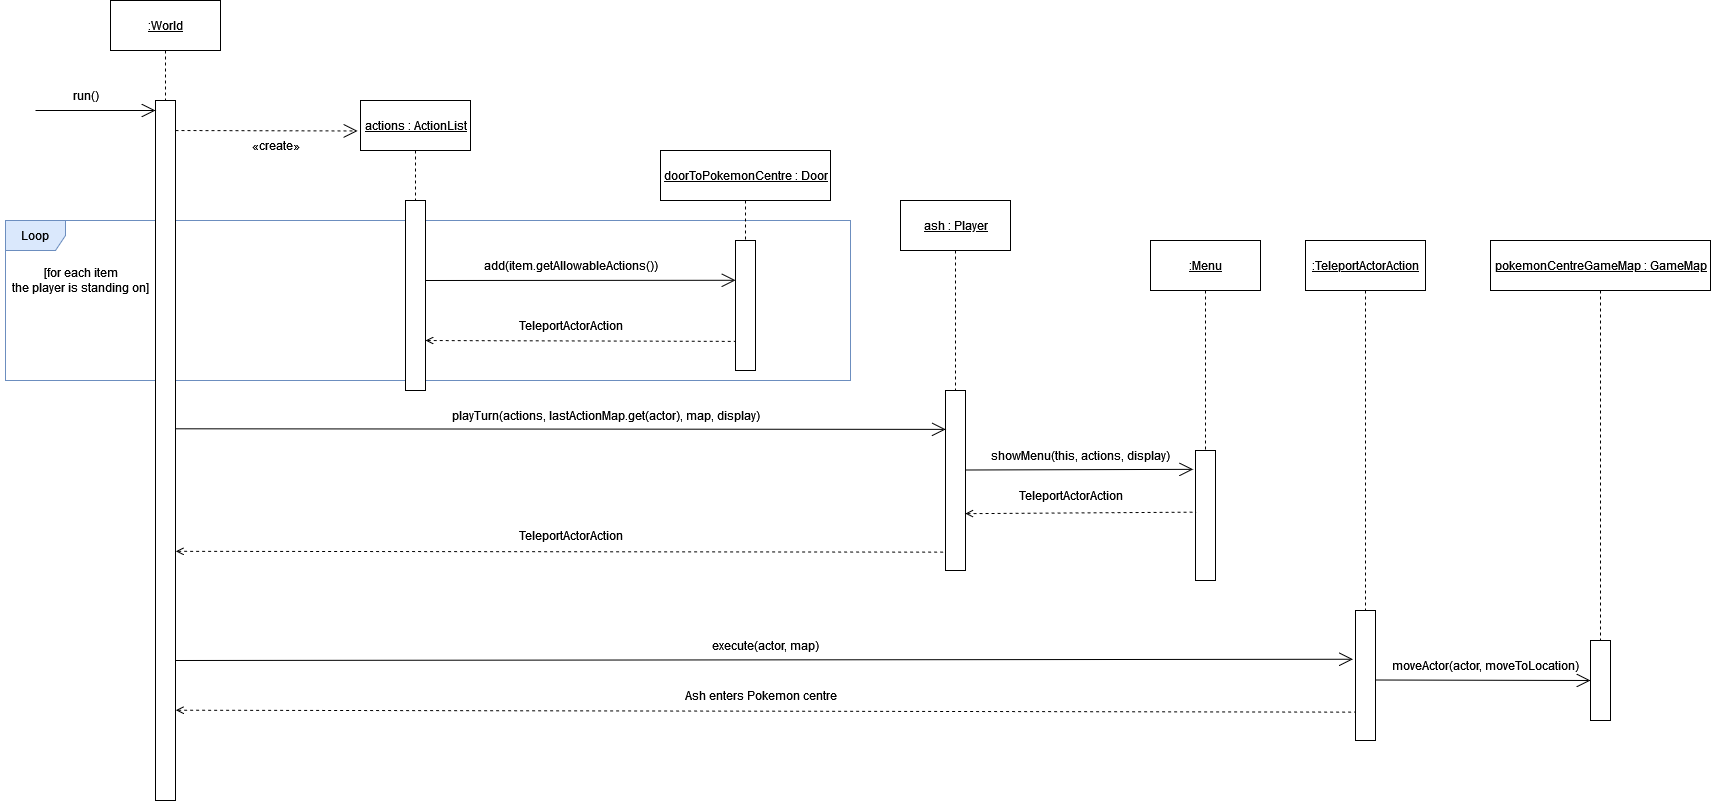

The diagram above was exported from draw.io. Its source (the exported page's mxGraphModel, read from the mxfile embedded in the PNG):
<mxGraphModel dx="941" dy="581" grid="1" gridSize="10" guides="1" tooltips="1" connect="1" arrows="1" fold="1" page="1" pageScale="1" pageWidth="1920" pageHeight="1200" math="0" shadow="0">
  <root>
    <mxCell id="0" />
    <mxCell id="1" parent="0" />
    <mxCell id="8OfQjHhiv3pckB5XzTI2-40" value="Loop" style="shape=umlFrame;whiteSpace=wrap;html=1;fontSize=12;fillColor=#dae8fc;strokeColor=#6c8ebf;" vertex="1" parent="1">
      <mxGeometry x="5" y="240" width="845" height="160" as="geometry" />
    </mxCell>
    <mxCell id="8OfQjHhiv3pckB5XzTI2-4" style="edgeStyle=orthogonalEdgeStyle;rounded=0;orthogonalLoop=1;jettySize=auto;html=1;exitX=0.5;exitY=1;exitDx=0;exitDy=0;entryX=0.5;entryY=0;entryDx=0;entryDy=0;dashed=1;endArrow=none;endFill=0;" edge="1" parent="1" target="8OfQjHhiv3pckB5XzTI2-3">
      <mxGeometry relative="1" as="geometry">
        <mxPoint x="165" y="69.99999999999989" as="sourcePoint" />
      </mxGeometry>
    </mxCell>
    <mxCell id="8OfQjHhiv3pckB5XzTI2-3" value="" style="rounded=0;whiteSpace=wrap;html=1;" vertex="1" parent="1">
      <mxGeometry x="155" y="120" width="20" height="700" as="geometry" />
    </mxCell>
    <mxCell id="8OfQjHhiv3pckB5XzTI2-20" value="&lt;u&gt;:World&lt;/u&gt;" style="html=1;" vertex="1" parent="1">
      <mxGeometry x="110" y="20" width="110" height="50" as="geometry" />
    </mxCell>
    <mxCell id="8OfQjHhiv3pckB5XzTI2-21" value="" style="endArrow=open;endFill=1;endSize=12;html=1;rounded=0;" edge="1" parent="1">
      <mxGeometry width="160" relative="1" as="geometry">
        <mxPoint x="35" y="130" as="sourcePoint" />
        <mxPoint x="155" y="130" as="targetPoint" />
      </mxGeometry>
    </mxCell>
    <mxCell id="8OfQjHhiv3pckB5XzTI2-22" value="run()" style="text;html=1;align=center;verticalAlign=middle;resizable=0;points=[];autosize=1;strokeColor=none;fillColor=none;" vertex="1" parent="1">
      <mxGeometry x="60" y="100" width="50" height="30" as="geometry" />
    </mxCell>
    <mxCell id="8OfQjHhiv3pckB5XzTI2-24" value="" style="rounded=0;whiteSpace=wrap;html=1;" vertex="1" parent="1">
      <mxGeometry x="735" y="260" width="20" height="130" as="geometry" />
    </mxCell>
    <mxCell id="8OfQjHhiv3pckB5XzTI2-26" value="" style="endArrow=open;endFill=1;endSize=12;html=1;rounded=0;entryX=0.002;entryY=0.306;entryDx=0;entryDy=0;entryPerimeter=0;" edge="1" parent="1" target="8OfQjHhiv3pckB5XzTI2-24">
      <mxGeometry width="160" relative="1" as="geometry">
        <mxPoint x="425" y="300" as="sourcePoint" />
        <mxPoint x="545" y="300" as="targetPoint" />
      </mxGeometry>
    </mxCell>
    <mxCell id="8OfQjHhiv3pckB5XzTI2-41" value="&lt;div&gt;[for each item&lt;/div&gt;&lt;div&gt;the player is standing on]&lt;br&gt;&lt;/div&gt;" style="text;html=1;align=center;verticalAlign=middle;resizable=0;points=[];autosize=1;strokeColor=none;fillColor=none;fontSize=12;" vertex="1" parent="1">
      <mxGeometry y="280" width="160" height="40" as="geometry" />
    </mxCell>
    <mxCell id="8OfQjHhiv3pckB5XzTI2-43" style="edgeStyle=orthogonalEdgeStyle;rounded=0;orthogonalLoop=1;jettySize=auto;html=1;exitX=0.5;exitY=1;exitDx=0;exitDy=0;entryX=0.5;entryY=0;entryDx=0;entryDy=0;fontSize=12;startArrow=none;startFill=0;endArrow=none;endFill=0;dashed=1;" edge="1" parent="1" source="8OfQjHhiv3pckB5XzTI2-42" target="8OfQjHhiv3pckB5XzTI2-24">
      <mxGeometry relative="1" as="geometry" />
    </mxCell>
    <mxCell id="8OfQjHhiv3pckB5XzTI2-42" value="&lt;u&gt;doorToPokemonCentre : Door&lt;/u&gt;" style="html=1;" vertex="1" parent="1">
      <mxGeometry x="660" y="170" width="170" height="50" as="geometry" />
    </mxCell>
    <mxCell id="8OfQjHhiv3pckB5XzTI2-45" value="add(item.getAllowableActions())" style="text;html=1;align=center;verticalAlign=middle;resizable=0;points=[];autosize=1;strokeColor=none;fillColor=none;fontSize=12;" vertex="1" parent="1">
      <mxGeometry x="470" y="270" width="200" height="30" as="geometry" />
    </mxCell>
    <mxCell id="8OfQjHhiv3pckB5XzTI2-46" value="" style="endArrow=none;endFill=0;endSize=12;html=1;rounded=0;entryX=-0.021;entryY=0.043;entryDx=0;entryDy=0;entryPerimeter=0;startArrow=open;startFill=0;dashed=1;" edge="1" parent="1">
      <mxGeometry width="160" relative="1" as="geometry">
        <mxPoint x="425" y="360" as="sourcePoint" />
        <mxPoint x="734.5799999999999" y="360.85" as="targetPoint" />
      </mxGeometry>
    </mxCell>
    <mxCell id="8OfQjHhiv3pckB5XzTI2-47" value="TeleportActorAction" style="text;html=1;align=center;verticalAlign=middle;resizable=0;points=[];autosize=1;strokeColor=none;fillColor=none;fontSize=12;" vertex="1" parent="1">
      <mxGeometry x="505" y="330" width="130" height="30" as="geometry" />
    </mxCell>
    <mxCell id="8OfQjHhiv3pckB5XzTI2-50" style="edgeStyle=orthogonalEdgeStyle;rounded=0;orthogonalLoop=1;jettySize=auto;html=1;exitX=0.5;exitY=1;exitDx=0;exitDy=0;entryX=0.5;entryY=0;entryDx=0;entryDy=0;dashed=1;fontSize=12;startArrow=none;startFill=0;endArrow=none;endFill=0;" edge="1" parent="1" source="8OfQjHhiv3pckB5XzTI2-48" target="8OfQjHhiv3pckB5XzTI2-49">
      <mxGeometry relative="1" as="geometry" />
    </mxCell>
    <mxCell id="8OfQjHhiv3pckB5XzTI2-48" value="&lt;u&gt;ash : Player&lt;br&gt;&lt;/u&gt;" style="html=1;fontSize=12;" vertex="1" parent="1">
      <mxGeometry x="900" y="220" width="110" height="50" as="geometry" />
    </mxCell>
    <mxCell id="8OfQjHhiv3pckB5XzTI2-49" value="" style="rounded=0;whiteSpace=wrap;html=1;" vertex="1" parent="1">
      <mxGeometry x="945" y="410" width="20" height="180" as="geometry" />
    </mxCell>
    <mxCell id="8OfQjHhiv3pckB5XzTI2-51" value="" style="endArrow=open;endFill=1;endSize=12;html=1;rounded=0;entryX=0.011;entryY=0.216;entryDx=0;entryDy=0;entryPerimeter=0;exitX=1.017;exitY=0.469;exitDx=0;exitDy=0;exitPerimeter=0;" edge="1" parent="1" source="8OfQjHhiv3pckB5XzTI2-3" target="8OfQjHhiv3pckB5XzTI2-49">
      <mxGeometry width="160" relative="1" as="geometry">
        <mxPoint x="180" y="450" as="sourcePoint" />
        <mxPoint x="715.0400000000002" y="519.78" as="targetPoint" />
      </mxGeometry>
    </mxCell>
    <mxCell id="8OfQjHhiv3pckB5XzTI2-52" value="playTurn(actions, lastActionMap.get(actor), map, display)" style="text;html=1;align=center;verticalAlign=middle;resizable=0;points=[];autosize=1;strokeColor=none;fillColor=none;fontSize=12;" vertex="1" parent="1">
      <mxGeometry x="440" y="420" width="330" height="30" as="geometry" />
    </mxCell>
    <mxCell id="8OfQjHhiv3pckB5XzTI2-53" style="edgeStyle=orthogonalEdgeStyle;rounded=0;orthogonalLoop=1;jettySize=auto;html=1;exitX=0.5;exitY=1;exitDx=0;exitDy=0;entryX=0.5;entryY=0;entryDx=0;entryDy=0;dashed=1;fontSize=12;startArrow=none;startFill=0;endArrow=none;endFill=0;" edge="1" parent="1" source="8OfQjHhiv3pckB5XzTI2-54" target="8OfQjHhiv3pckB5XzTI2-55">
      <mxGeometry relative="1" as="geometry" />
    </mxCell>
    <mxCell id="8OfQjHhiv3pckB5XzTI2-54" value="&lt;u&gt;:Menu&lt;/u&gt;" style="html=1;fontSize=12;" vertex="1" parent="1">
      <mxGeometry x="1150" y="260" width="110" height="50" as="geometry" />
    </mxCell>
    <mxCell id="8OfQjHhiv3pckB5XzTI2-55" value="" style="rounded=0;whiteSpace=wrap;html=1;" vertex="1" parent="1">
      <mxGeometry x="1195" y="470" width="20" height="130" as="geometry" />
    </mxCell>
    <mxCell id="8OfQjHhiv3pckB5XzTI2-58" value="&lt;u&gt;actions : ActionList&lt;br&gt;&lt;/u&gt;" style="html=1;" vertex="1" parent="1">
      <mxGeometry x="360" y="120" width="110" height="50" as="geometry" />
    </mxCell>
    <mxCell id="8OfQjHhiv3pckB5XzTI2-59" value="" style="endArrow=open;endFill=1;endSize=12;html=1;rounded=0;entryX=-0.026;entryY=0.609;entryDx=0;entryDy=0;entryPerimeter=0;dashed=1;" edge="1" parent="1" target="8OfQjHhiv3pckB5XzTI2-58">
      <mxGeometry width="160" relative="1" as="geometry">
        <mxPoint x="175" y="150" as="sourcePoint" />
        <mxPoint x="295" y="150" as="targetPoint" />
      </mxGeometry>
    </mxCell>
    <mxCell id="8OfQjHhiv3pckB5XzTI2-60" value="«create»" style="text;html=1;align=center;verticalAlign=middle;resizable=0;points=[];autosize=1;strokeColor=none;fillColor=none;" vertex="1" parent="1">
      <mxGeometry x="240" y="150" width="70" height="30" as="geometry" />
    </mxCell>
    <mxCell id="8OfQjHhiv3pckB5XzTI2-62" style="edgeStyle=orthogonalEdgeStyle;rounded=0;orthogonalLoop=1;jettySize=auto;html=1;exitX=0.5;exitY=1;exitDx=0;exitDy=0;entryX=0.5;entryY=0;entryDx=0;entryDy=0;dashed=1;endArrow=none;endFill=0;" edge="1" parent="1" target="8OfQjHhiv3pckB5XzTI2-63">
      <mxGeometry relative="1" as="geometry">
        <mxPoint x="415" y="169.9999999999999" as="sourcePoint" />
      </mxGeometry>
    </mxCell>
    <mxCell id="8OfQjHhiv3pckB5XzTI2-63" value="" style="rounded=0;whiteSpace=wrap;html=1;" vertex="1" parent="1">
      <mxGeometry x="405" y="220" width="20" height="190" as="geometry" />
    </mxCell>
    <mxCell id="8OfQjHhiv3pckB5XzTI2-64" value="" style="endArrow=open;endFill=1;endSize=12;html=1;rounded=0;entryX=-0.117;entryY=0.145;entryDx=0;entryDy=0;entryPerimeter=0;" edge="1" parent="1" target="8OfQjHhiv3pckB5XzTI2-55">
      <mxGeometry width="160" relative="1" as="geometry">
        <mxPoint x="965" y="489.5" as="sourcePoint" />
        <mxPoint x="1085" y="489.5" as="targetPoint" />
      </mxGeometry>
    </mxCell>
    <mxCell id="8OfQjHhiv3pckB5XzTI2-65" value="showMenu(this, actions, display)" style="text;html=1;align=center;verticalAlign=middle;resizable=0;points=[];autosize=1;strokeColor=none;fillColor=none;" vertex="1" parent="1">
      <mxGeometry x="980" y="460" width="200" height="30" as="geometry" />
    </mxCell>
    <mxCell id="8OfQjHhiv3pckB5XzTI2-66" value="" style="endArrow=none;endFill=0;endSize=12;html=1;rounded=0;entryX=0.03;entryY=0.474;entryDx=0;entryDy=0;entryPerimeter=0;startArrow=open;startFill=0;dashed=1;exitX=0.99;exitY=0.684;exitDx=0;exitDy=0;exitPerimeter=0;" edge="1" parent="1" source="8OfQjHhiv3pckB5XzTI2-49" target="8OfQjHhiv3pckB5XzTI2-55">
      <mxGeometry width="160" relative="1" as="geometry">
        <mxPoint x="960" y="521" as="sourcePoint" />
        <mxPoint x="1195" y="520.85" as="targetPoint" />
      </mxGeometry>
    </mxCell>
    <mxCell id="8OfQjHhiv3pckB5XzTI2-67" value="TeleportActorAction" style="text;html=1;align=center;verticalAlign=middle;resizable=0;points=[];autosize=1;strokeColor=none;fillColor=none;fontSize=12;" vertex="1" parent="1">
      <mxGeometry x="1005.0000000000001" y="500" width="130" height="30" as="geometry" />
    </mxCell>
    <mxCell id="8OfQjHhiv3pckB5XzTI2-68" value="" style="endArrow=none;endFill=0;endSize=12;html=1;rounded=0;entryX=0.03;entryY=0.474;entryDx=0;entryDy=0;entryPerimeter=0;startArrow=open;startFill=0;dashed=1;exitX=1.017;exitY=0.644;exitDx=0;exitDy=0;exitPerimeter=0;" edge="1" parent="1" source="8OfQjHhiv3pckB5XzTI2-3">
      <mxGeometry width="160" relative="1" as="geometry">
        <mxPoint x="714.2000000000002" y="573.1199999999999" as="sourcePoint" />
        <mxPoint x="944.9999999999999" y="571.6199999999999" as="targetPoint" />
      </mxGeometry>
    </mxCell>
    <mxCell id="8OfQjHhiv3pckB5XzTI2-69" value="TeleportActorAction" style="text;html=1;align=center;verticalAlign=middle;resizable=0;points=[];autosize=1;strokeColor=none;fillColor=none;fontSize=12;" vertex="1" parent="1">
      <mxGeometry x="505.0000000000001" y="540" width="130" height="30" as="geometry" />
    </mxCell>
    <mxCell id="8OfQjHhiv3pckB5XzTI2-72" style="edgeStyle=orthogonalEdgeStyle;rounded=0;orthogonalLoop=1;jettySize=auto;html=1;exitX=0.5;exitY=1;exitDx=0;exitDy=0;entryX=0.5;entryY=0;entryDx=0;entryDy=0;dashed=1;fontSize=12;startArrow=none;startFill=0;endArrow=none;endFill=0;" edge="1" parent="1" source="8OfQjHhiv3pckB5XzTI2-73" target="8OfQjHhiv3pckB5XzTI2-74">
      <mxGeometry relative="1" as="geometry" />
    </mxCell>
    <mxCell id="8OfQjHhiv3pckB5XzTI2-73" value="&lt;u&gt;:TeleportActorAction&lt;/u&gt;" style="html=1;fontSize=12;" vertex="1" parent="1">
      <mxGeometry x="1305" y="260" width="120" height="50" as="geometry" />
    </mxCell>
    <mxCell id="8OfQjHhiv3pckB5XzTI2-74" value="" style="rounded=0;whiteSpace=wrap;html=1;" vertex="1" parent="1">
      <mxGeometry x="1355" y="630" width="20" height="130" as="geometry" />
    </mxCell>
    <mxCell id="8OfQjHhiv3pckB5XzTI2-75" value="" style="endArrow=open;endFill=1;endSize=12;html=1;rounded=0;entryX=-0.126;entryY=0.375;entryDx=0;entryDy=0;entryPerimeter=0;" edge="1" parent="1" target="8OfQjHhiv3pckB5XzTI2-74">
      <mxGeometry width="160" relative="1" as="geometry">
        <mxPoint x="175" y="680" as="sourcePoint" />
        <mxPoint x="940.2199999999998" y="678.8799999999999" as="targetPoint" />
      </mxGeometry>
    </mxCell>
    <mxCell id="8OfQjHhiv3pckB5XzTI2-76" value="execute(actor, map)" style="text;html=1;align=center;verticalAlign=middle;resizable=0;points=[];autosize=1;strokeColor=none;fillColor=none;fontSize=12;" vertex="1" parent="1">
      <mxGeometry x="700" y="650" width="130" height="30" as="geometry" />
    </mxCell>
    <mxCell id="8OfQjHhiv3pckB5XzTI2-77" style="edgeStyle=orthogonalEdgeStyle;rounded=0;orthogonalLoop=1;jettySize=auto;html=1;exitX=0.5;exitY=1;exitDx=0;exitDy=0;entryX=0.5;entryY=0;entryDx=0;entryDy=0;dashed=1;fontSize=12;startArrow=none;startFill=0;endArrow=none;endFill=0;" edge="1" parent="1" source="8OfQjHhiv3pckB5XzTI2-78" target="8OfQjHhiv3pckB5XzTI2-79">
      <mxGeometry relative="1" as="geometry" />
    </mxCell>
    <mxCell id="8OfQjHhiv3pckB5XzTI2-78" value="&lt;u&gt;pokemonCentreGameMap : GameMap&lt;br&gt;&lt;/u&gt;" style="html=1;fontSize=12;" vertex="1" parent="1">
      <mxGeometry x="1490" y="260" width="220" height="50" as="geometry" />
    </mxCell>
    <mxCell id="8OfQjHhiv3pckB5XzTI2-79" value="" style="rounded=0;whiteSpace=wrap;html=1;" vertex="1" parent="1">
      <mxGeometry x="1590" y="660" width="20" height="80" as="geometry" />
    </mxCell>
    <mxCell id="8OfQjHhiv3pckB5XzTI2-80" value="" style="endArrow=open;endFill=1;endSize=12;html=1;rounded=0;entryX=0;entryY=0.5;entryDx=0;entryDy=0;" edge="1" parent="1" target="8OfQjHhiv3pckB5XzTI2-79">
      <mxGeometry width="160" relative="1" as="geometry">
        <mxPoint x="1375" y="699.5" as="sourcePoint" />
        <mxPoint x="1602.6600000000003" y="698.8499999999999" as="targetPoint" />
      </mxGeometry>
    </mxCell>
    <mxCell id="8OfQjHhiv3pckB5XzTI2-81" value="moveActor(actor, moveToLocation)" style="text;html=1;align=center;verticalAlign=middle;resizable=0;points=[];autosize=1;strokeColor=none;fillColor=none;" vertex="1" parent="1">
      <mxGeometry x="1380" y="670" width="210" height="30" as="geometry" />
    </mxCell>
    <mxCell id="8OfQjHhiv3pckB5XzTI2-82" value="" style="endArrow=none;endFill=0;endSize=12;html=1;rounded=0;entryX=0.03;entryY=0.474;entryDx=0;entryDy=0;entryPerimeter=0;startArrow=open;startFill=0;dashed=1;exitX=1.017;exitY=0.871;exitDx=0;exitDy=0;exitPerimeter=0;" edge="1" parent="1" source="8OfQjHhiv3pckB5XzTI2-3">
      <mxGeometry width="160" relative="1" as="geometry">
        <mxPoint x="180" y="740" as="sourcePoint" />
        <mxPoint x="1355" y="731.6199999999999" as="targetPoint" />
      </mxGeometry>
    </mxCell>
    <mxCell id="8OfQjHhiv3pckB5XzTI2-83" value="Ash enters Pokemon centre" style="text;html=1;align=center;verticalAlign=middle;resizable=0;points=[];autosize=1;strokeColor=none;fillColor=none;fontSize=12;" vertex="1" parent="1">
      <mxGeometry x="675.0000000000001" y="700" width="170" height="30" as="geometry" />
    </mxCell>
  </root>
</mxGraphModel>